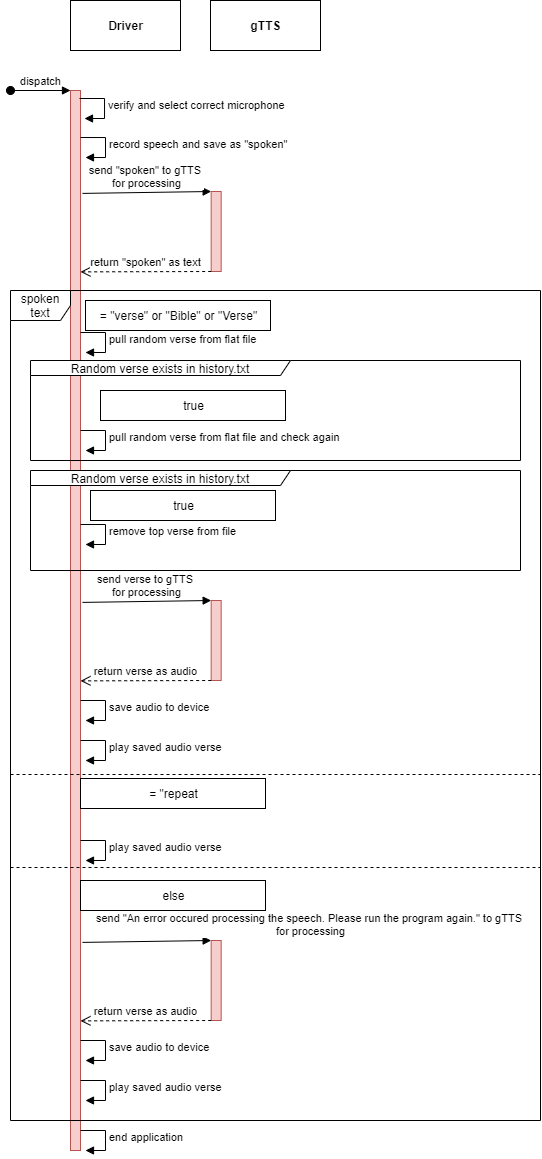

The diagram above was exported from draw.io. Its source (the exported page's mxGraphModel, read from the mxfile embedded in the PNG):
<mxGraphModel dx="171" dy="392" grid="1" gridSize="10" guides="1" tooltips="1" connect="1" arrows="1" fold="1" page="1" pageScale="1" pageWidth="850" pageHeight="1100" math="0" shadow="0">
  <root>
    <mxCell id="J0ENelB4V0sdbVwkUR_e-0" />
    <mxCell id="J0ENelB4V0sdbVwkUR_e-1" parent="J0ENelB4V0sdbVwkUR_e-0" />
    <mxCell id="KIZltT-f2YpDmoA51EiU-0" value="" style="html=1;points=[];perimeter=orthogonalPerimeter;fillColor=#f8cecc;strokeColor=#b85450;" vertex="1" parent="J0ENelB4V0sdbVwkUR_e-1">
      <mxGeometry x="70" y="100" width="10" height="1060" as="geometry" />
    </mxCell>
    <mxCell id="bdFulissMw-6ICCuAliR-6" value="spoken text" style="shape=umlFrame;whiteSpace=wrap;html=1;" vertex="1" parent="J0ENelB4V0sdbVwkUR_e-1">
      <mxGeometry x="10" y="300" width="530" height="830" as="geometry" />
    </mxCell>
    <mxCell id="bdFulissMw-6ICCuAliR-14" value="Random verse exists in history.txt" style="shape=umlFrame;whiteSpace=wrap;html=1;width=260;height=15;" vertex="1" parent="J0ENelB4V0sdbVwkUR_e-1">
      <mxGeometry x="30" y="480" width="490" height="100" as="geometry" />
    </mxCell>
    <mxCell id="KIZltT-f2YpDmoA51EiU-1" value="dispatch" style="html=1;verticalAlign=bottom;startArrow=oval;endArrow=block;startSize=8;" edge="1" target="KIZltT-f2YpDmoA51EiU-0" parent="J0ENelB4V0sdbVwkUR_e-1">
      <mxGeometry relative="1" as="geometry">
        <mxPoint x="10" y="100" as="sourcePoint" />
      </mxGeometry>
    </mxCell>
    <mxCell id="KIZltT-f2YpDmoA51EiU-2" value="Driver" style="html=1;fontStyle=1" vertex="1" parent="J0ENelB4V0sdbVwkUR_e-1">
      <mxGeometry x="70" y="10" width="110" height="50" as="geometry" />
    </mxCell>
    <mxCell id="ywZ4ZzMKIMuVt_Vk_H7z-0" value="gTTS" style="html=1;fontStyle=1" vertex="1" parent="J0ENelB4V0sdbVwkUR_e-1">
      <mxGeometry x="210" y="10" width="110" height="50" as="geometry" />
    </mxCell>
    <mxCell id="ywZ4ZzMKIMuVt_Vk_H7z-1" value="" style="html=1;points=[];perimeter=orthogonalPerimeter;fillColor=#f8cecc;strokeColor=#b85450;" vertex="1" parent="J0ENelB4V0sdbVwkUR_e-1">
      <mxGeometry x="210.67" y="201" width="10" height="80" as="geometry" />
    </mxCell>
    <mxCell id="ywZ4ZzMKIMuVt_Vk_H7z-2" value="send &quot;spoken&quot; to gTTS &lt;br&gt;for processing" style="html=1;verticalAlign=bottom;endArrow=block;entryX=0;entryY=0;exitX=1.133;exitY=0.01;exitDx=0;exitDy=0;exitPerimeter=0;" edge="1" target="ywZ4ZzMKIMuVt_Vk_H7z-1" parent="J0ENelB4V0sdbVwkUR_e-1">
      <mxGeometry relative="1" as="geometry">
        <mxPoint x="81.99999999999999" y="202.9000000000001" as="sourcePoint" />
      </mxGeometry>
    </mxCell>
    <mxCell id="bdFulissMw-6ICCuAliR-1" value="record speech and save as &quot;spoken&quot;" style="edgeStyle=orthogonalEdgeStyle;html=1;align=left;spacingLeft=2;endArrow=block;rounded=0;entryX=1;entryY=0;" edge="1" parent="J0ENelB4V0sdbVwkUR_e-1">
      <mxGeometry relative="1" as="geometry">
        <mxPoint x="80" y="147" as="sourcePoint" />
        <Array as="points">
          <mxPoint x="105" y="147" />
        </Array>
        <mxPoint x="85" y="167" as="targetPoint" />
      </mxGeometry>
    </mxCell>
    <mxCell id="bdFulissMw-6ICCuAliR-2" value="return &quot;spoken&quot; as text" style="html=1;verticalAlign=bottom;endArrow=open;dashed=1;endSize=8;exitX=0;exitY=0.95;entryX=0.933;entryY=0.162;entryDx=0;entryDy=0;entryPerimeter=0;" edge="1" parent="J0ENelB4V0sdbVwkUR_e-1">
      <mxGeometry relative="1" as="geometry">
        <mxPoint x="80" y="281.3799999999999" as="targetPoint" />
        <mxPoint x="210.66999999999996" y="280.9999999999998" as="sourcePoint" />
      </mxGeometry>
    </mxCell>
    <mxCell id="bdFulissMw-6ICCuAliR-3" value="verify and select correct microphone" style="edgeStyle=orthogonalEdgeStyle;html=1;align=left;spacingLeft=2;endArrow=block;rounded=0;entryX=1;entryY=0;" edge="1" parent="J0ENelB4V0sdbVwkUR_e-1">
      <mxGeometry relative="1" as="geometry">
        <mxPoint x="79" y="108" as="sourcePoint" />
        <Array as="points">
          <mxPoint x="104" y="108" />
        </Array>
        <mxPoint x="84" y="128" as="targetPoint" />
      </mxGeometry>
    </mxCell>
    <mxCell id="bdFulissMw-6ICCuAliR-5" value="pull random verse from flat file" style="edgeStyle=orthogonalEdgeStyle;html=1;align=left;spacingLeft=2;endArrow=block;rounded=0;entryX=1;entryY=0;" edge="1" parent="J0ENelB4V0sdbVwkUR_e-1">
      <mxGeometry relative="1" as="geometry">
        <mxPoint x="80" y="342" as="sourcePoint" />
        <Array as="points">
          <mxPoint x="105" y="342" />
        </Array>
        <mxPoint x="85" y="362" as="targetPoint" />
      </mxGeometry>
    </mxCell>
    <mxCell id="bdFulissMw-6ICCuAliR-7" value="= &quot;verse&quot; or &quot;Bible&quot; or &quot;Verse&quot;" style="html=1;" vertex="1" parent="J0ENelB4V0sdbVwkUR_e-1">
      <mxGeometry x="85" y="310" width="185" height="30" as="geometry" />
    </mxCell>
    <mxCell id="bdFulissMw-6ICCuAliR-9" value="Random verse exists in history.txt" style="shape=umlFrame;whiteSpace=wrap;html=1;width=260;height=15;" vertex="1" parent="J0ENelB4V0sdbVwkUR_e-1">
      <mxGeometry x="30" y="370" width="490" height="100" as="geometry" />
    </mxCell>
    <mxCell id="bdFulissMw-6ICCuAliR-10" value="true" style="html=1;" vertex="1" parent="J0ENelB4V0sdbVwkUR_e-1">
      <mxGeometry x="100" y="400" width="185" height="30" as="geometry" />
    </mxCell>
    <mxCell id="bdFulissMw-6ICCuAliR-11" value="pull random verse from flat file and check again" style="edgeStyle=orthogonalEdgeStyle;html=1;align=left;spacingLeft=2;endArrow=block;rounded=0;entryX=1;entryY=0;" edge="1" parent="J0ENelB4V0sdbVwkUR_e-1">
      <mxGeometry relative="1" as="geometry">
        <mxPoint x="80" y="440" as="sourcePoint" />
        <Array as="points">
          <mxPoint x="105" y="440" />
        </Array>
        <mxPoint x="85" y="460" as="targetPoint" />
      </mxGeometry>
    </mxCell>
    <mxCell id="bdFulissMw-6ICCuAliR-12" value="remove top verse from file" style="edgeStyle=orthogonalEdgeStyle;html=1;align=left;spacingLeft=2;endArrow=block;rounded=0;entryX=1;entryY=0;" edge="1" parent="J0ENelB4V0sdbVwkUR_e-1">
      <mxGeometry relative="1" as="geometry">
        <mxPoint x="80" y="534" as="sourcePoint" />
        <Array as="points">
          <mxPoint x="105" y="534" />
        </Array>
        <mxPoint x="85" y="554" as="targetPoint" />
      </mxGeometry>
    </mxCell>
    <mxCell id="bdFulissMw-6ICCuAliR-15" value="true" style="html=1;" vertex="1" parent="J0ENelB4V0sdbVwkUR_e-1">
      <mxGeometry x="90" y="500" width="185" height="30" as="geometry" />
    </mxCell>
    <mxCell id="bdFulissMw-6ICCuAliR-20" value="" style="html=1;points=[];perimeter=orthogonalPerimeter;fillColor=#f8cecc;strokeColor=#b85450;" vertex="1" parent="J0ENelB4V0sdbVwkUR_e-1">
      <mxGeometry x="210.67" y="610" width="10" height="80" as="geometry" />
    </mxCell>
    <mxCell id="bdFulissMw-6ICCuAliR-21" value="send verse to gTTS &lt;br&gt;for processing" style="html=1;verticalAlign=bottom;endArrow=block;entryX=0;entryY=0;exitX=1.133;exitY=0.01;exitDx=0;exitDy=0;exitPerimeter=0;" edge="1" parent="J0ENelB4V0sdbVwkUR_e-1" target="bdFulissMw-6ICCuAliR-20">
      <mxGeometry relative="1" as="geometry">
        <mxPoint x="82" y="611.9000000000001" as="sourcePoint" />
      </mxGeometry>
    </mxCell>
    <mxCell id="bdFulissMw-6ICCuAliR-22" value="return verse as audio" style="html=1;verticalAlign=bottom;endArrow=open;dashed=1;endSize=8;exitX=0;exitY=0.95;entryX=0.933;entryY=0.162;entryDx=0;entryDy=0;entryPerimeter=0;" edge="1" parent="J0ENelB4V0sdbVwkUR_e-1">
      <mxGeometry relative="1" as="geometry">
        <mxPoint x="80" y="690.3799999999999" as="targetPoint" />
        <mxPoint x="210.67000000000007" y="689.9999999999998" as="sourcePoint" />
      </mxGeometry>
    </mxCell>
    <mxCell id="bdFulissMw-6ICCuAliR-23" value="save audio to device" style="edgeStyle=orthogonalEdgeStyle;html=1;align=left;spacingLeft=2;endArrow=block;rounded=0;entryX=1;entryY=0;" edge="1" parent="J0ENelB4V0sdbVwkUR_e-1">
      <mxGeometry relative="1" as="geometry">
        <mxPoint x="80" y="709.9999999999999" as="sourcePoint" />
        <Array as="points">
          <mxPoint x="105" y="710" />
        </Array>
        <mxPoint x="85" y="730" as="targetPoint" />
      </mxGeometry>
    </mxCell>
    <mxCell id="bdFulissMw-6ICCuAliR-24" value="" style="line;strokeWidth=1;fillColor=none;align=left;verticalAlign=middle;spacingTop=-1;spacingLeft=3;spacingRight=3;rotatable=0;labelPosition=right;points=[];portConstraint=eastwest;dashed=1;" vertex="1" parent="J0ENelB4V0sdbVwkUR_e-1">
      <mxGeometry x="10" y="780" width="530" height="8" as="geometry" />
    </mxCell>
    <mxCell id="bdFulissMw-6ICCuAliR-25" value="= &quot;repeat" style="html=1;" vertex="1" parent="J0ENelB4V0sdbVwkUR_e-1">
      <mxGeometry x="80" y="788" width="185" height="30" as="geometry" />
    </mxCell>
    <mxCell id="bdFulissMw-6ICCuAliR-26" value="play saved audio verse" style="edgeStyle=orthogonalEdgeStyle;html=1;align=left;spacingLeft=2;endArrow=block;rounded=0;entryX=1;entryY=0;" edge="1" parent="J0ENelB4V0sdbVwkUR_e-1">
      <mxGeometry relative="1" as="geometry">
        <mxPoint x="80" y="750" as="sourcePoint" />
        <Array as="points">
          <mxPoint x="105" y="750" />
        </Array>
        <mxPoint x="85" y="770" as="targetPoint" />
      </mxGeometry>
    </mxCell>
    <mxCell id="bdFulissMw-6ICCuAliR-27" value="play saved audio verse" style="edgeStyle=orthogonalEdgeStyle;html=1;align=left;spacingLeft=2;endArrow=block;rounded=0;entryX=1;entryY=0;" edge="1" parent="J0ENelB4V0sdbVwkUR_e-1">
      <mxGeometry relative="1" as="geometry">
        <mxPoint x="80" y="850" as="sourcePoint" />
        <Array as="points">
          <mxPoint x="105" y="850" />
        </Array>
        <mxPoint x="85" y="870" as="targetPoint" />
      </mxGeometry>
    </mxCell>
    <mxCell id="bdFulissMw-6ICCuAliR-28" value="" style="line;strokeWidth=1;fillColor=none;align=left;verticalAlign=middle;spacingTop=-1;spacingLeft=3;spacingRight=3;rotatable=0;labelPosition=right;points=[];portConstraint=eastwest;dashed=1;" vertex="1" parent="J0ENelB4V0sdbVwkUR_e-1">
      <mxGeometry x="10" y="873" width="530" height="8" as="geometry" />
    </mxCell>
    <mxCell id="bdFulissMw-6ICCuAliR-29" value="else" style="html=1;" vertex="1" parent="J0ENelB4V0sdbVwkUR_e-1">
      <mxGeometry x="80" y="890" width="185" height="30" as="geometry" />
    </mxCell>
    <mxCell id="bdFulissMw-6ICCuAliR-35" value="" style="group;labelBackgroundColor=none;" vertex="1" connectable="0" parent="J0ENelB4V0sdbVwkUR_e-1">
      <mxGeometry x="80" y="950" width="140.67" height="140" as="geometry" />
    </mxCell>
    <mxCell id="bdFulissMw-6ICCuAliR-30" value="" style="html=1;points=[];perimeter=orthogonalPerimeter;fillColor=#f8cecc;strokeColor=#b85450;" vertex="1" parent="bdFulissMw-6ICCuAliR-35">
      <mxGeometry x="130.67" width="10" height="80" as="geometry" />
    </mxCell>
    <mxCell id="bdFulissMw-6ICCuAliR-31" value="send &quot;An error occured processing the speech. Please run the program again.&quot; to gTTS &lt;br&gt;for processing" style="html=1;verticalAlign=bottom;endArrow=block;entryX=0;entryY=0;exitX=1.133;exitY=0.01;exitDx=0;exitDy=0;exitPerimeter=0;" edge="1" parent="bdFulissMw-6ICCuAliR-35" target="bdFulissMw-6ICCuAliR-30">
      <mxGeometry x="1" y="-99" relative="1" as="geometry">
        <mxPoint x="2" y="1.900000000000091" as="sourcePoint" />
        <mxPoint x="98" y="-99" as="offset" />
      </mxGeometry>
    </mxCell>
    <mxCell id="bdFulissMw-6ICCuAliR-32" value="return verse as audio" style="html=1;verticalAlign=bottom;endArrow=open;dashed=1;endSize=8;exitX=0;exitY=0.95;entryX=0.933;entryY=0.162;entryDx=0;entryDy=0;entryPerimeter=0;" edge="1" parent="bdFulissMw-6ICCuAliR-35">
      <mxGeometry relative="1" as="geometry">
        <mxPoint y="80.37999999999988" as="targetPoint" />
        <mxPoint x="130.6700000000002" y="79.99999999999977" as="sourcePoint" />
      </mxGeometry>
    </mxCell>
    <mxCell id="bdFulissMw-6ICCuAliR-33" value="save audio to device" style="edgeStyle=orthogonalEdgeStyle;html=1;align=left;spacingLeft=2;endArrow=block;rounded=0;entryX=1;entryY=0;" edge="1" parent="bdFulissMw-6ICCuAliR-35">
      <mxGeometry relative="1" as="geometry">
        <mxPoint y="100" as="sourcePoint" />
        <Array as="points">
          <mxPoint x="25" y="100" />
        </Array>
        <mxPoint x="5" y="120" as="targetPoint" />
      </mxGeometry>
    </mxCell>
    <mxCell id="bdFulissMw-6ICCuAliR-34" value="play saved audio verse" style="edgeStyle=orthogonalEdgeStyle;html=1;align=left;spacingLeft=2;endArrow=block;rounded=0;entryX=1;entryY=0;" edge="1" parent="bdFulissMw-6ICCuAliR-35">
      <mxGeometry relative="1" as="geometry">
        <mxPoint y="140" as="sourcePoint" />
        <Array as="points">
          <mxPoint x="25" y="140" />
        </Array>
        <mxPoint x="5" y="160" as="targetPoint" />
      </mxGeometry>
    </mxCell>
    <mxCell id="bdFulissMw-6ICCuAliR-36" value="end application" style="edgeStyle=orthogonalEdgeStyle;html=1;align=left;spacingLeft=2;endArrow=block;rounded=0;entryX=1;entryY=0;" edge="1" parent="J0ENelB4V0sdbVwkUR_e-1">
      <mxGeometry relative="1" as="geometry">
        <mxPoint x="80" y="1140" as="sourcePoint" />
        <Array as="points">
          <mxPoint x="105" y="1140" />
        </Array>
        <mxPoint x="85" y="1160" as="targetPoint" />
      </mxGeometry>
    </mxCell>
  </root>
</mxGraphModel>